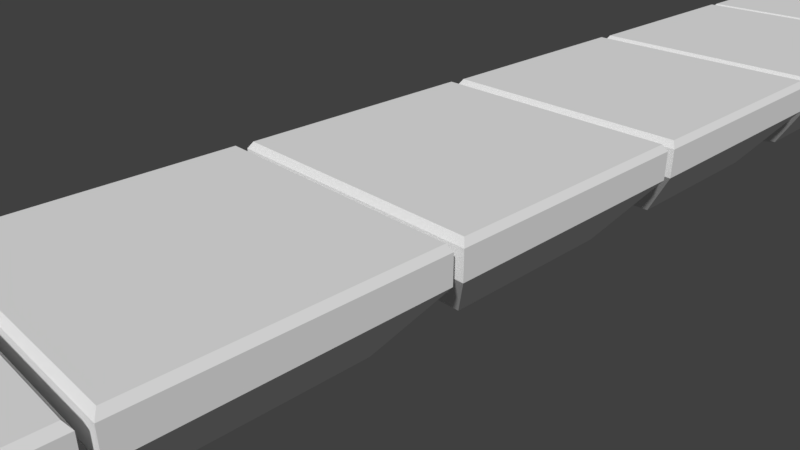 # Source: plat7x21blend.blend  (saved by Blender 2.79.0; exported with 4.5.12 LTS)
import bpy
from mathutils import Matrix  # noqa: F401  (used for matrix-valued properties, if any)

bpy.ops.wm.read_factory_settings(use_empty=True)
scene = bpy.context.scene
scene.name = 'Scene'

# ---- collections
col_collection_1 = bpy.data.collections.new('Collection 1'); scene.collection.children.link(col_collection_1)

# ---- materials (node trees are filled in below, after node groups)
mat_land = bpy.data.materials.new('Land')
mat_land.alpha_threshold = 0.0
mat_land.use_transparent_shadow = False
mat_land.roughness = 0.5
mat_land.line_color = (0.0, 0.0, 0.0, 1.0)

# ---- material node trees

# ---- world
world_world = bpy.data.worlds.new('World'); scene.world = world_world
world_world.color = (0.05088, 0.05088, 0.05088)
world_world.use_sun_shadow = False
world_world.sun_shadow_jitter_overblur = 0.0
world_world.cycles.sampling_method = 'MANUAL'

# ---- cameras
cam_camera = bpy.data.cameras.new('Camera')
cam_camera.clip_end = 100.0
cam_camera.lens = 35.0
cam_camera.sensor_width = 32.0
cam_camera.sensor_height = 18.0
cam_camera.ortho_scale = 7.314
cam_camera.dof.focus_distance = 0.0
cam_camera.dof.aperture_fstop = 128.0

# ---- meshes
me_cube_010 = bpy.data.meshes.new('Cube.010')
me_cube_010.from_pydata([(0.134, 0.134, -0.8739), (0.134, -0.134, -0.8739), (-0.134, -0.134, -0.8739), (-0.134, 0.134, -0.8739), (1.0, 1.0, 1.0), (1.0, -1.0, 1.0), (-1.0, -1.0, 1.0), (-1.0, 1.0, 1.0), (1.0, 1.0, 0.5759), (1.0, -1.0, 0.5759), (-1.0, -1.0, 0.5759), (-1.0, 1.0, 0.5759), (0.6799, 0.6799, -0.3381), (0.6799, -0.6799, -0.3381), (-0.6799, -0.6799, -0.3381), (-0.6799, 0.6799, -0.3381), (0.9685, 0.9685, 1.1), (0.9685, -0.9685, 1.1), (-0.9685, 0.9685, 1.1), (-0.9685, -0.9685, 1.1), (0.9005, 0.9005, 1.1), (0.9005, -0.9005, 1.1), (-0.9005, 0.9005, 1.1), (-0.9005, -0.9005, 1.1)], [], [(0, 1, 2, 3), (6, 5, 17, 19), (8, 4, 5, 9), (9, 5, 6, 10), (10, 6, 7, 11), (12, 0, 3, 15), (4, 8, 11, 7), (14, 10, 11, 15), (13, 9, 10, 14), (12, 8, 9, 13), (0, 12, 13, 1), (1, 13, 14, 2), (2, 14, 15, 3), (8, 12, 15, 11), (16, 18, 22, 20), (5, 4, 16, 17), (7, 6, 19, 18), (4, 7, 18, 16), (20, 22, 23, 21), (19, 17, 21, 23), (17, 16, 20, 21), (18, 19, 23, 22)])
_uv = me_cube_010.uv_layers.new(name='UVMap')
_uv.uv.foreach_set('vector', [0.5149, 0.1019, 0.5149, 0.1518, 0.4648, 0.1518, 0.4648, 0.1019, 0.9814, 0.2537, 0.9814, 0.6269, 0.9627, 0.621, 0.9627, 0.2596, 0.7854, 0.6269, 0.706, 0.6269, 0.706, 0.2537, 0.7854, 0.2537, 0.9441, 0.6269, 0.8647, 0.6269, 0.8647, 0.2537, 0.9441, 0.2537, 0.3626, 0.6269, 0.4419, 0.6269, 0.4419, 1.0, 0.3626, 1.0, 0.6171, 0.0, 0.5149, 0.1019, 0.4648, 0.1019, 0.3626, 2.224e-08, 0.7854, 0.2537, 0.8647, 0.2537, 0.8647, 0.6269, 0.7854, 0.6269, 0.3434, 0.6748, 0.1717, 0.7346, 0.1717, 0.3614, 0.3434, 0.4211, 0.1717, 0.6748, 1.116e-08, 0.7346, 0.0, 0.3614, 0.1717, 0.4211, 0.3626, 0.3134, 0.5343, 0.2537, 0.5343, 0.6269, 0.3626, 0.5671, 0.5149, 0.1019, 0.6171, 0.0, 0.6171, 0.2537, 0.5149, 0.1518, 0.5149, 0.1518, 0.6171, 0.2537, 0.3626, 0.2537, 0.4648, 0.1518, 0.4648, 0.1518, 0.3626, 0.2537, 0.3626, 2.224e-08, 0.4648, 0.1019, 0.5343, 0.2537, 0.706, 0.3134, 0.706, 0.5671, 0.5343, 0.6269, 0.3626, 0.0, 0.3626, 0.3614, 0.3498, 0.3487, 0.3498, 0.01269, 0.9814, 0.6269, 0.9814, 0.2537, 1.0, 0.2596, 1.0, 0.621, 0.9627, 0.2537, 0.9627, 0.6269, 0.9441, 0.621, 0.9441, 0.2596, 0.362, 0.3614, 0.362, 0.7346, 0.3434, 0.7287, 0.3434, 0.3673, 0.3498, 0.01269, 0.3498, 0.3487, 0.01273, 0.3487, 0.01273, 0.01269, 5.578e-08, 0.3614, 0.0, 8.897e-08, 0.01273, 0.01269, 0.01273, 0.3487, 0.0, 8.897e-08, 0.3626, 0.0, 0.3498, 0.01269, 0.01273, 0.01269, 0.3626, 0.3614, 5.578e-08, 0.3614, 0.01273, 0.3487, 0.3498, 0.3487])
me_cube_010.materials.append(mat_land)
me_cube_010.use_remesh_preserve_volume = False
me_cube_010.use_remesh_preserve_attributes = False
me_cube_010.use_mirror_vertex_groups = False
me_cube_010.update()
me_cube_009 = bpy.data.meshes.new('Cube.009')
me_cube_009.from_pydata([(0.134, 0.134, -0.8739), (0.134, -0.134, -0.8739), (-0.134, -0.134, -0.8739), (-0.134, 0.134, -0.8739), (1.0, 1.0, 1.0), (1.0, -1.0, 1.0), (-1.0, -1.0, 1.0), (-1.0, 1.0, 1.0), (1.0, 1.0, 0.5759), (1.0, -1.0, 0.5759), (-1.0, -1.0, 0.5759), (-1.0, 1.0, 0.5759), (0.6799, 0.6799, -0.3381), (0.6799, -0.6799, -0.3381), (-0.6799, -0.6799, -0.3381), (-0.6799, 0.6799, -0.3381), (0.9685, 0.9685, 1.1), (0.9685, -0.9685, 1.1), (-0.9685, 0.9685, 1.1), (-0.9685, -0.9685, 1.1), (0.9005, 0.9005, 1.1), (0.9005, -0.9005, 1.1), (-0.9005, 0.9005, 1.1), (-0.9005, -0.9005, 1.1)], [], [(0, 1, 2, 3), (6, 5, 17, 19), (8, 4, 5, 9), (9, 5, 6, 10), (10, 6, 7, 11), (12, 0, 3, 15), (4, 8, 11, 7), (14, 10, 11, 15), (13, 9, 10, 14), (12, 8, 9, 13), (0, 12, 13, 1), (1, 13, 14, 2), (2, 14, 15, 3), (8, 12, 15, 11), (16, 18, 22, 20), (5, 4, 16, 17), (7, 6, 19, 18), (4, 7, 18, 16), (20, 22, 23, 21), (19, 17, 21, 23), (17, 16, 20, 21), (18, 19, 23, 22)])
_uv = me_cube_009.uv_layers.new(name='UVMap')
_uv.uv.foreach_set('vector', [0.5149, 0.1019, 0.5149, 0.1518, 0.4648, 0.1518, 0.4648, 0.1019, 0.9814, 0.2537, 0.9814, 0.6269, 0.9627, 0.621, 0.9627, 0.2596, 0.7854, 0.6269, 0.706, 0.6269, 0.706, 0.2537, 0.7854, 0.2537, 0.9441, 0.6269, 0.8647, 0.6269, 0.8647, 0.2537, 0.9441, 0.2537, 0.3626, 0.6269, 0.4419, 0.6269, 0.4419, 1.0, 0.3626, 1.0, 0.6171, 0.0, 0.5149, 0.1019, 0.4648, 0.1019, 0.3626, 2.224e-08, 0.7854, 0.2537, 0.8647, 0.2537, 0.8647, 0.6269, 0.7854, 0.6269, 0.3434, 0.6748, 0.1717, 0.7346, 0.1717, 0.3614, 0.3434, 0.4211, 0.1717, 0.6748, 1.116e-08, 0.7346, 0.0, 0.3614, 0.1717, 0.4211, 0.3626, 0.3134, 0.5343, 0.2537, 0.5343, 0.6269, 0.3626, 0.5671, 0.5149, 0.1019, 0.6171, 0.0, 0.6171, 0.2537, 0.5149, 0.1518, 0.5149, 0.1518, 0.6171, 0.2537, 0.3626, 0.2537, 0.4648, 0.1518, 0.4648, 0.1518, 0.3626, 0.2537, 0.3626, 2.224e-08, 0.4648, 0.1019, 0.5343, 0.2537, 0.706, 0.3134, 0.706, 0.5671, 0.5343, 0.6269, 0.3626, 0.0, 0.3626, 0.3614, 0.3498, 0.3487, 0.3498, 0.01269, 0.9814, 0.6269, 0.9814, 0.2537, 1.0, 0.2596, 1.0, 0.621, 0.9627, 0.2537, 0.9627, 0.6269, 0.9441, 0.621, 0.9441, 0.2596, 0.362, 0.3614, 0.362, 0.7346, 0.3434, 0.7287, 0.3434, 0.3673, 0.3498, 0.01269, 0.3498, 0.3487, 0.01273, 0.3487, 0.01273, 0.01269, 5.578e-08, 0.3614, 0.0, 8.897e-08, 0.01273, 0.01269, 0.01273, 0.3487, 0.0, 8.897e-08, 0.3626, 0.0, 0.3498, 0.01269, 0.01273, 0.01269, 0.3626, 0.3614, 5.578e-08, 0.3614, 0.01273, 0.3487, 0.3498, 0.3487])
me_cube_009.materials.append(mat_land)
me_cube_009.use_remesh_preserve_volume = False
me_cube_009.use_remesh_preserve_attributes = False
me_cube_009.use_mirror_vertex_groups = False
me_cube_009.update()
me_cube_008 = bpy.data.meshes.new('Cube.008')
me_cube_008.from_pydata([(0.134, 0.134, -0.8739), (0.134, -0.134, -0.8739), (-0.134, -0.134, -0.8739), (-0.134, 0.134, -0.8739), (1.0, 1.0, 1.0), (1.0, -1.0, 1.0), (-1.0, -1.0, 1.0), (-1.0, 1.0, 1.0), (1.0, 1.0, 0.5759), (1.0, -1.0, 0.5759), (-1.0, -1.0, 0.5759), (-1.0, 1.0, 0.5759), (0.6799, 0.6799, -0.3381), (0.6799, -0.6799, -0.3381), (-0.6799, -0.6799, -0.3381), (-0.6799, 0.6799, -0.3381), (0.9685, 0.9685, 1.1), (0.9685, -0.9685, 1.1), (-0.9685, 0.9685, 1.1), (-0.9685, -0.9685, 1.1), (0.9005, 0.9005, 1.1), (0.9005, -0.9005, 1.1), (-0.9005, 0.9005, 1.1), (-0.9005, -0.9005, 1.1)], [], [(0, 1, 2, 3), (6, 5, 17, 19), (8, 4, 5, 9), (9, 5, 6, 10), (10, 6, 7, 11), (12, 0, 3, 15), (4, 8, 11, 7), (14, 10, 11, 15), (13, 9, 10, 14), (12, 8, 9, 13), (0, 12, 13, 1), (1, 13, 14, 2), (2, 14, 15, 3), (8, 12, 15, 11), (16, 18, 22, 20), (5, 4, 16, 17), (7, 6, 19, 18), (4, 7, 18, 16), (20, 22, 23, 21), (19, 17, 21, 23), (17, 16, 20, 21), (18, 19, 23, 22)])
_uv = me_cube_008.uv_layers.new(name='UVMap')
_uv.uv.foreach_set('vector', [0.5149, 0.1019, 0.5149, 0.1518, 0.4648, 0.1518, 0.4648, 0.1019, 0.9814, 0.2537, 0.9814, 0.6269, 0.9627, 0.621, 0.9627, 0.2596, 0.7854, 0.6269, 0.706, 0.6269, 0.706, 0.2537, 0.7854, 0.2537, 0.9441, 0.6269, 0.8647, 0.6269, 0.8647, 0.2537, 0.9441, 0.2537, 0.3626, 0.6269, 0.4419, 0.6269, 0.4419, 1.0, 0.3626, 1.0, 0.6171, 0.0, 0.5149, 0.1019, 0.4648, 0.1019, 0.3626, 2.224e-08, 0.7854, 0.2537, 0.8647, 0.2537, 0.8647, 0.6269, 0.7854, 0.6269, 0.3434, 0.6748, 0.1717, 0.7346, 0.1717, 0.3614, 0.3434, 0.4211, 0.1717, 0.6748, 1.116e-08, 0.7346, 0.0, 0.3614, 0.1717, 0.4211, 0.3626, 0.3134, 0.5343, 0.2537, 0.5343, 0.6269, 0.3626, 0.5671, 0.5149, 0.1019, 0.6171, 0.0, 0.6171, 0.2537, 0.5149, 0.1518, 0.5149, 0.1518, 0.6171, 0.2537, 0.3626, 0.2537, 0.4648, 0.1518, 0.4648, 0.1518, 0.3626, 0.2537, 0.3626, 2.224e-08, 0.4648, 0.1019, 0.5343, 0.2537, 0.706, 0.3134, 0.706, 0.5671, 0.5343, 0.6269, 0.3626, 0.0, 0.3626, 0.3614, 0.3498, 0.3487, 0.3498, 0.01269, 0.9814, 0.6269, 0.9814, 0.2537, 1.0, 0.2596, 1.0, 0.621, 0.9627, 0.2537, 0.9627, 0.6269, 0.9441, 0.621, 0.9441, 0.2596, 0.362, 0.3614, 0.362, 0.7346, 0.3434, 0.7287, 0.3434, 0.3673, 0.3498, 0.01269, 0.3498, 0.3487, 0.01273, 0.3487, 0.01273, 0.01269, 5.578e-08, 0.3614, 0.0, 8.897e-08, 0.01273, 0.01269, 0.01273, 0.3487, 0.0, 8.897e-08, 0.3626, 0.0, 0.3498, 0.01269, 0.01273, 0.01269, 0.3626, 0.3614, 5.578e-08, 0.3614, 0.01273, 0.3487, 0.3498, 0.3487])
me_cube_008.materials.append(mat_land)
me_cube_008.use_remesh_preserve_volume = False
me_cube_008.use_remesh_preserve_attributes = False
me_cube_008.use_mirror_vertex_groups = False
me_cube_008.update()
me_cube_007 = bpy.data.meshes.new('Cube.007')
me_cube_007.from_pydata([(0.134, 0.134, -0.8739), (0.134, -0.134, -0.8739), (-0.134, -0.134, -0.8739), (-0.134, 0.134, -0.8739), (1.0, 1.0, 1.0), (1.0, -1.0, 1.0), (-1.0, -1.0, 1.0), (-1.0, 1.0, 1.0), (1.0, 1.0, 0.5759), (1.0, -1.0, 0.5759), (-1.0, -1.0, 0.5759), (-1.0, 1.0, 0.5759), (0.6799, 0.6799, -0.3381), (0.6799, -0.6799, -0.3381), (-0.6799, -0.6799, -0.3381), (-0.6799, 0.6799, -0.3381), (0.9685, 0.9685, 1.1), (0.9685, -0.9685, 1.1), (-0.9685, 0.9685, 1.1), (-0.9685, -0.9685, 1.1), (0.9005, 0.9005, 1.1), (0.9005, -0.9005, 1.1), (-0.9005, 0.9005, 1.1), (-0.9005, -0.9005, 1.1)], [], [(0, 1, 2, 3), (6, 5, 17, 19), (8, 4, 5, 9), (9, 5, 6, 10), (10, 6, 7, 11), (12, 0, 3, 15), (4, 8, 11, 7), (14, 10, 11, 15), (13, 9, 10, 14), (12, 8, 9, 13), (0, 12, 13, 1), (1, 13, 14, 2), (2, 14, 15, 3), (8, 12, 15, 11), (16, 18, 22, 20), (5, 4, 16, 17), (7, 6, 19, 18), (4, 7, 18, 16), (20, 22, 23, 21), (19, 17, 21, 23), (17, 16, 20, 21), (18, 19, 23, 22)])
_uv = me_cube_007.uv_layers.new(name='UVMap')
_uv.uv.foreach_set('vector', [0.5149, 0.1019, 0.5149, 0.1518, 0.4648, 0.1518, 0.4648, 0.1019, 0.9814, 0.2537, 0.9814, 0.6269, 0.9627, 0.621, 0.9627, 0.2596, 0.7854, 0.6269, 0.706, 0.6269, 0.706, 0.2537, 0.7854, 0.2537, 0.9441, 0.6269, 0.8647, 0.6269, 0.8647, 0.2537, 0.9441, 0.2537, 0.3626, 0.6269, 0.4419, 0.6269, 0.4419, 1.0, 0.3626, 1.0, 0.6171, 0.0, 0.5149, 0.1019, 0.4648, 0.1019, 0.3626, 2.224e-08, 0.7854, 0.2537, 0.8647, 0.2537, 0.8647, 0.6269, 0.7854, 0.6269, 0.3434, 0.6748, 0.1717, 0.7346, 0.1717, 0.3614, 0.3434, 0.4211, 0.1717, 0.6748, 1.116e-08, 0.7346, 0.0, 0.3614, 0.1717, 0.4211, 0.3626, 0.3134, 0.5343, 0.2537, 0.5343, 0.6269, 0.3626, 0.5671, 0.5149, 0.1019, 0.6171, 0.0, 0.6171, 0.2537, 0.5149, 0.1518, 0.5149, 0.1518, 0.6171, 0.2537, 0.3626, 0.2537, 0.4648, 0.1518, 0.4648, 0.1518, 0.3626, 0.2537, 0.3626, 2.224e-08, 0.4648, 0.1019, 0.5343, 0.2537, 0.706, 0.3134, 0.706, 0.5671, 0.5343, 0.6269, 0.3626, 0.0, 0.3626, 0.3614, 0.3498, 0.3487, 0.3498, 0.01269, 0.9814, 0.6269, 0.9814, 0.2537, 1.0, 0.2596, 1.0, 0.621, 0.9627, 0.2537, 0.9627, 0.6269, 0.9441, 0.621, 0.9441, 0.2596, 0.362, 0.3614, 0.362, 0.7346, 0.3434, 0.7287, 0.3434, 0.3673, 0.3498, 0.01269, 0.3498, 0.3487, 0.01273, 0.3487, 0.01273, 0.01269, 5.578e-08, 0.3614, 0.0, 8.897e-08, 0.01273, 0.01269, 0.01273, 0.3487, 0.0, 8.897e-08, 0.3626, 0.0, 0.3498, 0.01269, 0.01273, 0.01269, 0.3626, 0.3614, 5.578e-08, 0.3614, 0.01273, 0.3487, 0.3498, 0.3487])
me_cube_007.materials.append(mat_land)
me_cube_007.use_remesh_preserve_volume = False
me_cube_007.use_remesh_preserve_attributes = False
me_cube_007.use_mirror_vertex_groups = False
me_cube_007.update()
me_cube_006 = bpy.data.meshes.new('Cube.006')
me_cube_006.from_pydata([(0.134, 0.134, -0.8739), (0.134, -0.134, -0.8739), (-0.134, -0.134, -0.8739), (-0.134, 0.134, -0.8739), (1.0, 1.0, 1.0), (1.0, -1.0, 1.0), (-1.0, -1.0, 1.0), (-1.0, 1.0, 1.0), (1.0, 1.0, 0.5759), (1.0, -1.0, 0.5759), (-1.0, -1.0, 0.5759), (-1.0, 1.0, 0.5759), (0.6799, 0.6799, -0.3381), (0.6799, -0.6799, -0.3381), (-0.6799, -0.6799, -0.3381), (-0.6799, 0.6799, -0.3381), (0.9685, 0.9685, 1.1), (0.9685, -0.9685, 1.1), (-0.9685, 0.9685, 1.1), (-0.9685, -0.9685, 1.1), (0.9005, 0.9005, 1.1), (0.9005, -0.9005, 1.1), (-0.9005, 0.9005, 1.1), (-0.9005, -0.9005, 1.1)], [], [(0, 1, 2, 3), (6, 5, 17, 19), (8, 4, 5, 9), (9, 5, 6, 10), (10, 6, 7, 11), (12, 0, 3, 15), (4, 8, 11, 7), (14, 10, 11, 15), (13, 9, 10, 14), (12, 8, 9, 13), (0, 12, 13, 1), (1, 13, 14, 2), (2, 14, 15, 3), (8, 12, 15, 11), (16, 18, 22, 20), (5, 4, 16, 17), (7, 6, 19, 18), (4, 7, 18, 16), (20, 22, 23, 21), (19, 17, 21, 23), (17, 16, 20, 21), (18, 19, 23, 22)])
_uv = me_cube_006.uv_layers.new(name='UVMap')
_uv.uv.foreach_set('vector', [0.5149, 0.1019, 0.5149, 0.1518, 0.4648, 0.1518, 0.4648, 0.1019, 0.9814, 0.2537, 0.9814, 0.6269, 0.9627, 0.621, 0.9627, 0.2596, 0.7854, 0.6269, 0.706, 0.6269, 0.706, 0.2537, 0.7854, 0.2537, 0.9441, 0.6269, 0.8647, 0.6269, 0.8647, 0.2537, 0.9441, 0.2537, 0.3626, 0.6269, 0.4419, 0.6269, 0.4419, 1.0, 0.3626, 1.0, 0.6171, 0.0, 0.5149, 0.1019, 0.4648, 0.1019, 0.3626, 2.224e-08, 0.7854, 0.2537, 0.8647, 0.2537, 0.8647, 0.6269, 0.7854, 0.6269, 0.3434, 0.6748, 0.1717, 0.7346, 0.1717, 0.3614, 0.3434, 0.4211, 0.1717, 0.6748, 1.116e-08, 0.7346, 0.0, 0.3614, 0.1717, 0.4211, 0.3626, 0.3134, 0.5343, 0.2537, 0.5343, 0.6269, 0.3626, 0.5671, 0.5149, 0.1019, 0.6171, 0.0, 0.6171, 0.2537, 0.5149, 0.1518, 0.5149, 0.1518, 0.6171, 0.2537, 0.3626, 0.2537, 0.4648, 0.1518, 0.4648, 0.1518, 0.3626, 0.2537, 0.3626, 2.224e-08, 0.4648, 0.1019, 0.5343, 0.2537, 0.706, 0.3134, 0.706, 0.5671, 0.5343, 0.6269, 0.3626, 0.0, 0.3626, 0.3614, 0.3498, 0.3487, 0.3498, 0.01269, 0.9814, 0.6269, 0.9814, 0.2537, 1.0, 0.2596, 1.0, 0.621, 0.9627, 0.2537, 0.9627, 0.6269, 0.9441, 0.621, 0.9441, 0.2596, 0.362, 0.3614, 0.362, 0.7346, 0.3434, 0.7287, 0.3434, 0.3673, 0.3498, 0.01269, 0.3498, 0.3487, 0.01273, 0.3487, 0.01273, 0.01269, 5.578e-08, 0.3614, 0.0, 8.897e-08, 0.01273, 0.01269, 0.01273, 0.3487, 0.0, 8.897e-08, 0.3626, 0.0, 0.3498, 0.01269, 0.01273, 0.01269, 0.3626, 0.3614, 5.578e-08, 0.3614, 0.01273, 0.3487, 0.3498, 0.3487])
me_cube_006.materials.append(mat_land)
me_cube_006.use_remesh_preserve_volume = False
me_cube_006.use_remesh_preserve_attributes = False
me_cube_006.use_mirror_vertex_groups = False
me_cube_006.update()
me_cube_005 = bpy.data.meshes.new('Cube.005')
me_cube_005.from_pydata([(0.134, 0.134, -0.8739), (0.134, -0.134, -0.8739), (-0.134, -0.134, -0.8739), (-0.134, 0.134, -0.8739), (1.0, 1.0, 1.0), (1.0, -1.0, 1.0), (-1.0, -1.0, 1.0), (-1.0, 1.0, 1.0), (1.0, 1.0, 0.5759), (1.0, -1.0, 0.5759), (-1.0, -1.0, 0.5759), (-1.0, 1.0, 0.5759), (0.6799, 0.6799, -0.3381), (0.6799, -0.6799, -0.3381), (-0.6799, -0.6799, -0.3381), (-0.6799, 0.6799, -0.3381), (0.9685, 0.9685, 1.1), (0.9685, -0.9685, 1.1), (-0.9685, 0.9685, 1.1), (-0.9685, -0.9685, 1.1), (0.9005, 0.9005, 1.1), (0.9005, -0.9005, 1.1), (-0.9005, 0.9005, 1.1), (-0.9005, -0.9005, 1.1)], [], [(0, 1, 2, 3), (6, 5, 17, 19), (8, 4, 5, 9), (9, 5, 6, 10), (10, 6, 7, 11), (12, 0, 3, 15), (4, 8, 11, 7), (14, 10, 11, 15), (13, 9, 10, 14), (12, 8, 9, 13), (0, 12, 13, 1), (1, 13, 14, 2), (2, 14, 15, 3), (8, 12, 15, 11), (16, 18, 22, 20), (5, 4, 16, 17), (7, 6, 19, 18), (4, 7, 18, 16), (20, 22, 23, 21), (19, 17, 21, 23), (17, 16, 20, 21), (18, 19, 23, 22)])
_uv = me_cube_005.uv_layers.new(name='UVMap')
_uv.uv.foreach_set('vector', [0.5149, 0.1019, 0.5149, 0.1518, 0.4648, 0.1518, 0.4648, 0.1019, 0.9814, 0.2537, 0.9814, 0.6269, 0.9627, 0.621, 0.9627, 0.2596, 0.7854, 0.6269, 0.706, 0.6269, 0.706, 0.2537, 0.7854, 0.2537, 0.9441, 0.6269, 0.8647, 0.6269, 0.8647, 0.2537, 0.9441, 0.2537, 0.3626, 0.6269, 0.4419, 0.6269, 0.4419, 1.0, 0.3626, 1.0, 0.6171, 0.0, 0.5149, 0.1019, 0.4648, 0.1019, 0.3626, 2.224e-08, 0.7854, 0.2537, 0.8647, 0.2537, 0.8647, 0.6269, 0.7854, 0.6269, 0.3434, 0.6748, 0.1717, 0.7346, 0.1717, 0.3614, 0.3434, 0.4211, 0.1717, 0.6748, 1.116e-08, 0.7346, 0.0, 0.3614, 0.1717, 0.4211, 0.3626, 0.3134, 0.5343, 0.2537, 0.5343, 0.6269, 0.3626, 0.5671, 0.5149, 0.1019, 0.6171, 0.0, 0.6171, 0.2537, 0.5149, 0.1518, 0.5149, 0.1518, 0.6171, 0.2537, 0.3626, 0.2537, 0.4648, 0.1518, 0.4648, 0.1518, 0.3626, 0.2537, 0.3626, 2.224e-08, 0.4648, 0.1019, 0.5343, 0.2537, 0.706, 0.3134, 0.706, 0.5671, 0.5343, 0.6269, 0.3626, 0.0, 0.3626, 0.3614, 0.3498, 0.3487, 0.3498, 0.01269, 0.9814, 0.6269, 0.9814, 0.2537, 1.0, 0.2596, 1.0, 0.621, 0.9627, 0.2537, 0.9627, 0.6269, 0.9441, 0.621, 0.9441, 0.2596, 0.362, 0.3614, 0.362, 0.7346, 0.3434, 0.7287, 0.3434, 0.3673, 0.3498, 0.01269, 0.3498, 0.3487, 0.01273, 0.3487, 0.01273, 0.01269, 5.578e-08, 0.3614, 0.0, 8.897e-08, 0.01273, 0.01269, 0.01273, 0.3487, 0.0, 8.897e-08, 0.3626, 0.0, 0.3498, 0.01269, 0.01273, 0.01269, 0.3626, 0.3614, 5.578e-08, 0.3614, 0.01273, 0.3487, 0.3498, 0.3487])
me_cube_005.materials.append(mat_land)
me_cube_005.use_remesh_preserve_volume = False
me_cube_005.use_remesh_preserve_attributes = False
me_cube_005.use_mirror_vertex_groups = False
me_cube_005.update()
me_cube_004 = bpy.data.meshes.new('Cube.004')
me_cube_004.from_pydata([(0.134, 0.134, -0.8739), (0.134, -0.134, -0.8739), (-0.134, -0.134, -0.8739), (-0.134, 0.134, -0.8739), (1.0, 1.0, 1.0), (1.0, -1.0, 1.0), (-1.0, -1.0, 1.0), (-1.0, 1.0, 1.0), (1.0, 1.0, 0.5759), (1.0, -1.0, 0.5759), (-1.0, -1.0, 0.5759), (-1.0, 1.0, 0.5759), (0.6799, 0.6799, -0.3381), (0.6799, -0.6799, -0.3381), (-0.6799, -0.6799, -0.3381), (-0.6799, 0.6799, -0.3381), (0.9685, 0.9685, 1.1), (0.9685, -0.9685, 1.1), (-0.9685, 0.9685, 1.1), (-0.9685, -0.9685, 1.1), (0.9005, 0.9005, 1.1), (0.9005, -0.9005, 1.1), (-0.9005, 0.9005, 1.1), (-0.9005, -0.9005, 1.1)], [], [(0, 1, 2, 3), (6, 5, 17, 19), (8, 4, 5, 9), (9, 5, 6, 10), (10, 6, 7, 11), (12, 0, 3, 15), (4, 8, 11, 7), (14, 10, 11, 15), (13, 9, 10, 14), (12, 8, 9, 13), (0, 12, 13, 1), (1, 13, 14, 2), (2, 14, 15, 3), (8, 12, 15, 11), (16, 18, 22, 20), (5, 4, 16, 17), (7, 6, 19, 18), (4, 7, 18, 16), (20, 22, 23, 21), (19, 17, 21, 23), (17, 16, 20, 21), (18, 19, 23, 22)])
_uv = me_cube_004.uv_layers.new(name='UVMap')
_uv.uv.foreach_set('vector', [0.5149, 0.1019, 0.5149, 0.1518, 0.4648, 0.1518, 0.4648, 0.1019, 0.9814, 0.2537, 0.9814, 0.6269, 0.9627, 0.621, 0.9627, 0.2596, 0.7854, 0.6269, 0.706, 0.6269, 0.706, 0.2537, 0.7854, 0.2537, 0.9441, 0.6269, 0.8647, 0.6269, 0.8647, 0.2537, 0.9441, 0.2537, 0.3626, 0.6269, 0.4419, 0.6269, 0.4419, 1.0, 0.3626, 1.0, 0.6171, 0.0, 0.5149, 0.1019, 0.4648, 0.1019, 0.3626, 2.224e-08, 0.7854, 0.2537, 0.8647, 0.2537, 0.8647, 0.6269, 0.7854, 0.6269, 0.3434, 0.6748, 0.1717, 0.7346, 0.1717, 0.3614, 0.3434, 0.4211, 0.1717, 0.6748, 1.116e-08, 0.7346, 0.0, 0.3614, 0.1717, 0.4211, 0.3626, 0.3134, 0.5343, 0.2537, 0.5343, 0.6269, 0.3626, 0.5671, 0.5149, 0.1019, 0.6171, 0.0, 0.6171, 0.2537, 0.5149, 0.1518, 0.5149, 0.1518, 0.6171, 0.2537, 0.3626, 0.2537, 0.4648, 0.1518, 0.4648, 0.1518, 0.3626, 0.2537, 0.3626, 2.224e-08, 0.4648, 0.1019, 0.5343, 0.2537, 0.706, 0.3134, 0.706, 0.5671, 0.5343, 0.6269, 0.3626, 0.0, 0.3626, 0.3614, 0.3498, 0.3487, 0.3498, 0.01269, 0.9814, 0.6269, 0.9814, 0.2537, 1.0, 0.2596, 1.0, 0.621, 0.9627, 0.2537, 0.9627, 0.6269, 0.9441, 0.621, 0.9441, 0.2596, 0.362, 0.3614, 0.362, 0.7346, 0.3434, 0.7287, 0.3434, 0.3673, 0.3498, 0.01269, 0.3498, 0.3487, 0.01273, 0.3487, 0.01273, 0.01269, 5.578e-08, 0.3614, 0.0, 8.897e-08, 0.01273, 0.01269, 0.01273, 0.3487, 0.0, 8.897e-08, 0.3626, 0.0, 0.3498, 0.01269, 0.01273, 0.01269, 0.3626, 0.3614, 5.578e-08, 0.3614, 0.01273, 0.3487, 0.3498, 0.3487])
me_cube_004.materials.append(mat_land)
me_cube_004.use_remesh_preserve_volume = False
me_cube_004.use_remesh_preserve_attributes = False
me_cube_004.use_mirror_vertex_groups = False
me_cube_004.update()
me_cube_003 = bpy.data.meshes.new('Cube.003')
me_cube_003.from_pydata([(0.134, 0.134, -0.8739), (0.134, -0.134, -0.8739), (-0.134, -0.134, -0.8739), (-0.134, 0.134, -0.8739), (1.0, 1.0, 1.0), (1.0, -1.0, 1.0), (-1.0, -1.0, 1.0), (-1.0, 1.0, 1.0), (1.0, 1.0, 0.5759), (1.0, -1.0, 0.5759), (-1.0, -1.0, 0.5759), (-1.0, 1.0, 0.5759), (0.6799, 0.6799, -0.3381), (0.6799, -0.6799, -0.3381), (-0.6799, -0.6799, -0.3381), (-0.6799, 0.6799, -0.3381), (0.9685, 0.9685, 1.1), (0.9685, -0.9685, 1.1), (-0.9685, 0.9685, 1.1), (-0.9685, -0.9685, 1.1), (0.9005, 0.9005, 1.1), (0.9005, -0.9005, 1.1), (-0.9005, 0.9005, 1.1), (-0.9005, -0.9005, 1.1)], [], [(0, 1, 2, 3), (6, 5, 17, 19), (8, 4, 5, 9), (9, 5, 6, 10), (10, 6, 7, 11), (12, 0, 3, 15), (4, 8, 11, 7), (14, 10, 11, 15), (13, 9, 10, 14), (12, 8, 9, 13), (0, 12, 13, 1), (1, 13, 14, 2), (2, 14, 15, 3), (8, 12, 15, 11), (16, 18, 22, 20), (5, 4, 16, 17), (7, 6, 19, 18), (4, 7, 18, 16), (20, 22, 23, 21), (19, 17, 21, 23), (17, 16, 20, 21), (18, 19, 23, 22)])
_uv = me_cube_003.uv_layers.new(name='UVMap')
_uv.uv.foreach_set('vector', [0.5149, 0.1019, 0.5149, 0.1518, 0.4648, 0.1518, 0.4648, 0.1019, 0.9814, 0.2537, 0.9814, 0.6269, 0.9627, 0.621, 0.9627, 0.2596, 0.7854, 0.6269, 0.706, 0.6269, 0.706, 0.2537, 0.7854, 0.2537, 0.9441, 0.6269, 0.8647, 0.6269, 0.8647, 0.2537, 0.9441, 0.2537, 0.3626, 0.6269, 0.4419, 0.6269, 0.4419, 1.0, 0.3626, 1.0, 0.6171, 0.0, 0.5149, 0.1019, 0.4648, 0.1019, 0.3626, 2.224e-08, 0.7854, 0.2537, 0.8647, 0.2537, 0.8647, 0.6269, 0.7854, 0.6269, 0.3434, 0.6748, 0.1717, 0.7346, 0.1717, 0.3614, 0.3434, 0.4211, 0.1717, 0.6748, 1.116e-08, 0.7346, 0.0, 0.3614, 0.1717, 0.4211, 0.3626, 0.3134, 0.5343, 0.2537, 0.5343, 0.6269, 0.3626, 0.5671, 0.5149, 0.1019, 0.6171, 0.0, 0.6171, 0.2537, 0.5149, 0.1518, 0.5149, 0.1518, 0.6171, 0.2537, 0.3626, 0.2537, 0.4648, 0.1518, 0.4648, 0.1518, 0.3626, 0.2537, 0.3626, 2.224e-08, 0.4648, 0.1019, 0.5343, 0.2537, 0.706, 0.3134, 0.706, 0.5671, 0.5343, 0.6269, 0.3626, 0.0, 0.3626, 0.3614, 0.3498, 0.3487, 0.3498, 0.01269, 0.9814, 0.6269, 0.9814, 0.2537, 1.0, 0.2596, 1.0, 0.621, 0.9627, 0.2537, 0.9627, 0.6269, 0.9441, 0.621, 0.9441, 0.2596, 0.362, 0.3614, 0.362, 0.7346, 0.3434, 0.7287, 0.3434, 0.3673, 0.3498, 0.01269, 0.3498, 0.3487, 0.01273, 0.3487, 0.01273, 0.01269, 5.578e-08, 0.3614, 0.0, 8.897e-08, 0.01273, 0.01269, 0.01273, 0.3487, 0.0, 8.897e-08, 0.3626, 0.0, 0.3498, 0.01269, 0.01273, 0.01269, 0.3626, 0.3614, 5.578e-08, 0.3614, 0.01273, 0.3487, 0.3498, 0.3487])
me_cube_003.materials.append(mat_land)
me_cube_003.use_remesh_preserve_volume = False
me_cube_003.use_remesh_preserve_attributes = False
me_cube_003.use_mirror_vertex_groups = False
me_cube_003.update()
me_cube_002 = bpy.data.meshes.new('Cube.002')
me_cube_002.from_pydata([(0.134, 0.134, -0.8739), (0.134, -0.134, -0.8739), (-0.134, -0.134, -0.8739), (-0.134, 0.134, -0.8739), (1.0, 1.0, 1.0), (1.0, -1.0, 1.0), (-1.0, -1.0, 1.0), (-1.0, 1.0, 1.0), (1.0, 1.0, 0.5759), (1.0, -1.0, 0.5759), (-1.0, -1.0, 0.5759), (-1.0, 1.0, 0.5759), (0.6799, 0.6799, -0.3381), (0.6799, -0.6799, -0.3381), (-0.6799, -0.6799, -0.3381), (-0.6799, 0.6799, -0.3381), (0.9685, 0.9685, 1.1), (0.9685, -0.9685, 1.1), (-0.9685, 0.9685, 1.1), (-0.9685, -0.9685, 1.1), (0.9005, 0.9005, 1.1), (0.9005, -0.9005, 1.1), (-0.9005, 0.9005, 1.1), (-0.9005, -0.9005, 1.1)], [], [(0, 1, 2, 3), (6, 5, 17, 19), (8, 4, 5, 9), (9, 5, 6, 10), (10, 6, 7, 11), (12, 0, 3, 15), (4, 8, 11, 7), (14, 10, 11, 15), (13, 9, 10, 14), (12, 8, 9, 13), (0, 12, 13, 1), (1, 13, 14, 2), (2, 14, 15, 3), (8, 12, 15, 11), (16, 18, 22, 20), (5, 4, 16, 17), (7, 6, 19, 18), (4, 7, 18, 16), (20, 22, 23, 21), (19, 17, 21, 23), (17, 16, 20, 21), (18, 19, 23, 22)])
_uv = me_cube_002.uv_layers.new(name='UVMap')
_uv.uv.foreach_set('vector', [0.5149, 0.1019, 0.5149, 0.1518, 0.4648, 0.1518, 0.4648, 0.1019, 0.9814, 0.2537, 0.9814, 0.6269, 0.9627, 0.621, 0.9627, 0.2596, 0.7854, 0.6269, 0.706, 0.6269, 0.706, 0.2537, 0.7854, 0.2537, 0.9441, 0.6269, 0.8647, 0.6269, 0.8647, 0.2537, 0.9441, 0.2537, 0.3626, 0.6269, 0.4419, 0.6269, 0.4419, 1.0, 0.3626, 1.0, 0.6171, 0.0, 0.5149, 0.1019, 0.4648, 0.1019, 0.3626, 2.224e-08, 0.7854, 0.2537, 0.8647, 0.2537, 0.8647, 0.6269, 0.7854, 0.6269, 0.3434, 0.6748, 0.1717, 0.7346, 0.1717, 0.3614, 0.3434, 0.4211, 0.1717, 0.6748, 1.116e-08, 0.7346, 0.0, 0.3614, 0.1717, 0.4211, 0.3626, 0.3134, 0.5343, 0.2537, 0.5343, 0.6269, 0.3626, 0.5671, 0.5149, 0.1019, 0.6171, 0.0, 0.6171, 0.2537, 0.5149, 0.1518, 0.5149, 0.1518, 0.6171, 0.2537, 0.3626, 0.2537, 0.4648, 0.1518, 0.4648, 0.1518, 0.3626, 0.2537, 0.3626, 2.224e-08, 0.4648, 0.1019, 0.5343, 0.2537, 0.706, 0.3134, 0.706, 0.5671, 0.5343, 0.6269, 0.3626, 0.0, 0.3626, 0.3614, 0.3498, 0.3487, 0.3498, 0.01269, 0.9814, 0.6269, 0.9814, 0.2537, 1.0, 0.2596, 1.0, 0.621, 0.9627, 0.2537, 0.9627, 0.6269, 0.9441, 0.621, 0.9441, 0.2596, 0.362, 0.3614, 0.362, 0.7346, 0.3434, 0.7287, 0.3434, 0.3673, 0.3498, 0.01269, 0.3498, 0.3487, 0.01273, 0.3487, 0.01273, 0.01269, 5.578e-08, 0.3614, 0.0, 8.897e-08, 0.01273, 0.01269, 0.01273, 0.3487, 0.0, 8.897e-08, 0.3626, 0.0, 0.3498, 0.01269, 0.01273, 0.01269, 0.3626, 0.3614, 5.578e-08, 0.3614, 0.01273, 0.3487, 0.3498, 0.3487])
me_cube_002.materials.append(mat_land)
me_cube_002.use_remesh_preserve_volume = False
me_cube_002.use_remesh_preserve_attributes = False
me_cube_002.use_mirror_vertex_groups = False
me_cube_002.update()
me_cube_001 = bpy.data.meshes.new('Cube.001')
me_cube_001.from_pydata([(0.134, 0.134, -0.8739), (0.134, -0.134, -0.8739), (-0.134, -0.134, -0.8739), (-0.134, 0.134, -0.8739), (1.0, 1.0, 1.0), (1.0, -1.0, 1.0), (-1.0, -1.0, 1.0), (-1.0, 1.0, 1.0), (1.0, 1.0, 0.5759), (1.0, -1.0, 0.5759), (-1.0, -1.0, 0.5759), (-1.0, 1.0, 0.5759), (0.6799, 0.6799, -0.3381), (0.6799, -0.6799, -0.3381), (-0.6799, -0.6799, -0.3381), (-0.6799, 0.6799, -0.3381), (0.9685, 0.9685, 1.1), (0.9685, -0.9685, 1.1), (-0.9685, 0.9685, 1.1), (-0.9685, -0.9685, 1.1), (0.9005, 0.9005, 1.1), (0.9005, -0.9005, 1.1), (-0.9005, 0.9005, 1.1), (-0.9005, -0.9005, 1.1)], [], [(0, 1, 2, 3), (6, 5, 17, 19), (8, 4, 5, 9), (9, 5, 6, 10), (10, 6, 7, 11), (12, 0, 3, 15), (4, 8, 11, 7), (14, 10, 11, 15), (13, 9, 10, 14), (12, 8, 9, 13), (0, 12, 13, 1), (1, 13, 14, 2), (2, 14, 15, 3), (8, 12, 15, 11), (16, 18, 22, 20), (5, 4, 16, 17), (7, 6, 19, 18), (4, 7, 18, 16), (20, 22, 23, 21), (19, 17, 21, 23), (17, 16, 20, 21), (18, 19, 23, 22)])
_uv = me_cube_001.uv_layers.new(name='UVMap')
_uv.uv.foreach_set('vector', [0.5149, 0.1019, 0.5149, 0.1518, 0.4648, 0.1518, 0.4648, 0.1019, 0.9814, 0.2537, 0.9814, 0.6269, 0.9627, 0.621, 0.9627, 0.2596, 0.7854, 0.6269, 0.706, 0.6269, 0.706, 0.2537, 0.7854, 0.2537, 0.9441, 0.6269, 0.8647, 0.6269, 0.8647, 0.2537, 0.9441, 0.2537, 0.3626, 0.6269, 0.4419, 0.6269, 0.4419, 1.0, 0.3626, 1.0, 0.6171, 0.0, 0.5149, 0.1019, 0.4648, 0.1019, 0.3626, 2.224e-08, 0.7854, 0.2537, 0.8647, 0.2537, 0.8647, 0.6269, 0.7854, 0.6269, 0.3434, 0.6748, 0.1717, 0.7346, 0.1717, 0.3614, 0.3434, 0.4211, 0.1717, 0.6748, 1.116e-08, 0.7346, 0.0, 0.3614, 0.1717, 0.4211, 0.3626, 0.3134, 0.5343, 0.2537, 0.5343, 0.6269, 0.3626, 0.5671, 0.5149, 0.1019, 0.6171, 0.0, 0.6171, 0.2537, 0.5149, 0.1518, 0.5149, 0.1518, 0.6171, 0.2537, 0.3626, 0.2537, 0.4648, 0.1518, 0.4648, 0.1518, 0.3626, 0.2537, 0.3626, 2.224e-08, 0.4648, 0.1019, 0.5343, 0.2537, 0.706, 0.3134, 0.706, 0.5671, 0.5343, 0.6269, 0.3626, 0.0, 0.3626, 0.3614, 0.3498, 0.3487, 0.3498, 0.01269, 0.9814, 0.6269, 0.9814, 0.2537, 1.0, 0.2596, 1.0, 0.621, 0.9627, 0.2537, 0.9627, 0.6269, 0.9441, 0.621, 0.9441, 0.2596, 0.362, 0.3614, 0.362, 0.7346, 0.3434, 0.7287, 0.3434, 0.3673, 0.3498, 0.01269, 0.3498, 0.3487, 0.01273, 0.3487, 0.01273, 0.01269, 5.578e-08, 0.3614, 0.0, 8.897e-08, 0.01273, 0.01269, 0.01273, 0.3487, 0.0, 8.897e-08, 0.3626, 0.0, 0.3498, 0.01269, 0.01273, 0.01269, 0.3626, 0.3614, 5.578e-08, 0.3614, 0.01273, 0.3487, 0.3498, 0.3487])
me_cube_001.materials.append(mat_land)
me_cube_001.use_remesh_preserve_volume = False
me_cube_001.use_remesh_preserve_attributes = False
me_cube_001.use_mirror_vertex_groups = False
me_cube_001.update()

# ---- objects
ob_cube_010 = bpy.data.objects.new('Cube.010', me_cube_010)
ob_cube_009 = bpy.data.objects.new('Cube.009', me_cube_009)
ob_cube_008 = bpy.data.objects.new('Cube.008', me_cube_008)
ob_cube_007 = bpy.data.objects.new('Cube.007', me_cube_007)
ob_cube_006 = bpy.data.objects.new('Cube.006', me_cube_006)
ob_cube_005 = bpy.data.objects.new('Cube.005', me_cube_005)
ob_cube_004 = bpy.data.objects.new('Cube.004', me_cube_004)
ob_cube_003 = bpy.data.objects.new('Cube.003', me_cube_003)
ob_cube_002 = bpy.data.objects.new('Cube.002', me_cube_002)
ob_cube_001 = bpy.data.objects.new('Cube.001', me_cube_001)
ob_camera = bpy.data.objects.new('Camera', cam_camera)

# ---- transforms, parenting, visibility, modifiers, constraints
ob_cube_010.location = (0.0, -18.36, 0.0)
ob_cube_010.rotation_euler = (0.003296, -0.001459, 0.001793)
ob_cube_010.scale = (2.0, 2.0, 1.0)
ob_cube_010.lock_rotations_4d = False
ob_cube_010.empty_display_type = 'ARROWS'
ob_cube_010.lineart.crease_threshold = 0.0
ob_cube_009.location = (0.0, -14.32, 0.0)
ob_cube_009.rotation_euler = (0.003296, -0.001459, 0.001793)
ob_cube_009.scale = (2.0, 2.0, 1.0)
ob_cube_009.lock_rotations_4d = False
ob_cube_009.empty_display_type = 'ARROWS'
ob_cube_009.lineart.crease_threshold = 0.0
ob_cube_008.location = (0.0, -10.16, 0.0)
ob_cube_008.rotation_euler = (0.003296, -0.001459, 0.001793)
ob_cube_008.scale = (2.0, 2.0, 1.0)
ob_cube_008.lock_rotations_4d = False
ob_cube_008.empty_display_type = 'ARROWS'
ob_cube_008.lineart.crease_threshold = 0.0
ob_cube_007.location = (0.0, -6.012, 0.0)
ob_cube_007.rotation_euler = (0.003296, -0.001459, 0.001793)
ob_cube_007.scale = (2.0, 2.0, 1.0)
ob_cube_007.lock_rotations_4d = False
ob_cube_007.empty_display_type = 'ARROWS'
ob_cube_007.lineart.crease_threshold = 0.0
ob_cube_006.location = (0.0, -1.86, 0.0)
ob_cube_006.rotation_euler = (0.003296, -0.001459, 0.001793)
ob_cube_006.scale = (2.0, 2.0, 1.0)
ob_cube_006.lock_rotations_4d = False
ob_cube_006.empty_display_type = 'ARROWS'
ob_cube_006.lineart.crease_threshold = 0.0
ob_cube_005.location = (0.0, 2.293, 0.0)
ob_cube_005.rotation_euler = (0.003296, -0.001459, 0.001793)
ob_cube_005.scale = (2.0, 2.0, 1.0)
ob_cube_005.lock_rotations_4d = False
ob_cube_005.empty_display_type = 'ARROWS'
ob_cube_005.lineart.crease_threshold = 0.0
ob_cube_004.location = (0.0, 6.445, 0.0)
ob_cube_004.rotation_euler = (0.003296, -0.001459, 0.001793)
ob_cube_004.scale = (2.0, 2.0, 1.0)
ob_cube_004.lock_rotations_4d = False
ob_cube_004.empty_display_type = 'ARROWS'
ob_cube_004.lineart.crease_threshold = 0.0
ob_cube_003.location = (0.0, 10.59, 0.0)
ob_cube_003.rotation_euler = (0.003296, -0.001459, 0.001793)
ob_cube_003.scale = (2.0, 2.0, 1.0)
ob_cube_003.lock_rotations_4d = False
ob_cube_003.empty_display_type = 'ARROWS'
ob_cube_003.lineart.crease_threshold = 0.0
ob_cube_002.location = (0.0, 14.66, 0.0)
ob_cube_002.rotation_euler = (0.003296, -0.001459, 0.001793)
ob_cube_002.scale = (2.0, 2.0, 1.0)
ob_cube_002.lock_rotations_4d = False
ob_cube_002.empty_display_type = 'ARROWS'
ob_cube_002.lineart.crease_threshold = 0.0
ob_cube_001.location = (0.0, 18.7, 0.0)
ob_cube_001.rotation_euler = (0.003296, -0.001459, 0.001793)
ob_cube_001.scale = (2.0, 2.0, 1.0)
ob_cube_001.lock_rotations_4d = False
ob_cube_001.empty_display_type = 'ARROWS'
ob_cube_001.lineart.crease_threshold = 0.0
ob_camera.location = (7.481, -5.807, 5.344)
ob_camera.rotation_euler = (1.109, 0.0, 0.8149)
ob_camera.lock_rotations_4d = False
ob_camera.empty_display_type = 'ARROWS'
ob_camera.color = (0.0, 0.0, 0.0, 0.0)
ob_camera.display_type = 'WIRE'
ob_camera.lineart.crease_threshold = 0.0

# ---- collection membership
col_collection_1.objects.link(ob_cube_010)
col_collection_1.objects.link(ob_cube_009)
col_collection_1.objects.link(ob_cube_008)
col_collection_1.objects.link(ob_cube_007)
col_collection_1.objects.link(ob_cube_006)
col_collection_1.objects.link(ob_cube_005)
col_collection_1.objects.link(ob_cube_004)
col_collection_1.objects.link(ob_cube_003)
col_collection_1.objects.link(ob_cube_002)
col_collection_1.objects.link(ob_cube_001)
col_collection_1.objects.link(ob_camera)

# ---- scene / render settings (as saved in the file)
scene.camera = ob_camera
scene.frame_start = 1; scene.frame_end = 250; scene.frame_set(1)
scene.render.engine = 'BLENDER_EEVEE_NEXT'
scene.render.resolution_percentage = 50
scene.render.dither_intensity = 0.0
scene.cycles.use_denoising = False
scene.cycles.samples = 128
scene.cycles.sampling_pattern = 'TABULATED_SOBOL'
scene.cycles.light_sampling_threshold = 0.0
scene.cycles.use_adaptive_sampling = False
scene.cycles.use_light_tree = False
scene.cycles.blur_glossy = 0.0
scene.cycles.sample_clamp_indirect = 0.0
scene.view_settings.view_transform = 'Standard'
bpy.context.view_layer.update()

# ---- added for rendering (the .blend has no usable light): sun
light_auto_sun = bpy.data.lights.new('AutoSun', 'SUN')
light_auto_sun.energy = 3.0
light_auto_sun.angle = 0.0523599
ob_auto_sun = bpy.data.objects.new('AutoSun', light_auto_sun)
scene.collection.objects.link(ob_auto_sun)
ob_auto_sun.rotation_euler = (0.872665, 0.174533, 0.523599)
bpy.context.view_layer.update()

